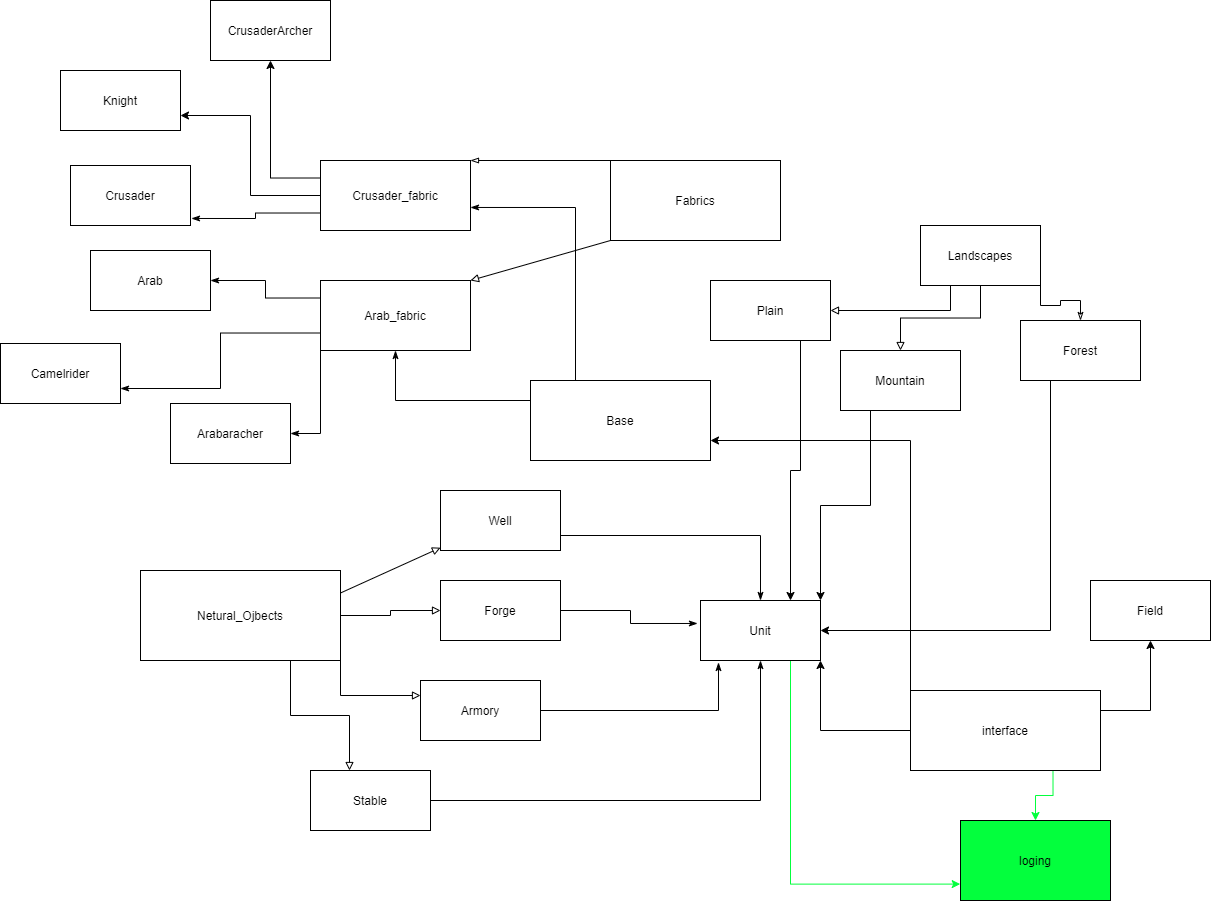

The diagram above was exported from draw.io. Its source (the exported page's mxGraphModel, read from the mxfile embedded in the PNG):
<mxGraphModel dx="1846" dy="1204" grid="1" gridSize="10" guides="1" tooltips="1" connect="1" arrows="1" fold="1" page="1" pageScale="1" pageWidth="1169" pageHeight="826" background="#ffffff" math="0" shadow="0">
  <root>
    <mxCell id="0" />
    <mxCell id="1" parent="0" />
    <mxCell id="qMdea5COmjPouFrNAvc3-41" value="" style="rounded=0;whiteSpace=wrap;html=1;" parent="1" vertex="1">
      <mxGeometry x="220" y="110" width="150" height="70" as="geometry" />
    </mxCell>
    <mxCell id="qMdea5COmjPouFrNAvc3-42" value="" style="rounded=0;whiteSpace=wrap;html=1;" parent="1" vertex="1">
      <mxGeometry x="510" y="110" width="170" height="80" as="geometry" />
    </mxCell>
    <mxCell id="qMdea5COmjPouFrNAvc3-43" value="Fabrics" style="text;html=1;strokeColor=none;fillColor=none;align=center;verticalAlign=middle;whiteSpace=wrap;rounded=0;" parent="1" vertex="1">
      <mxGeometry x="510" y="110" width="170" height="80" as="geometry" />
    </mxCell>
    <mxCell id="qMdea5COmjPouFrNAvc3-67" style="edgeStyle=orthogonalEdgeStyle;rounded=0;orthogonalLoop=1;jettySize=auto;html=1;exitX=0;exitY=0.25;exitDx=0;exitDy=0;endArrow=classic;endFill=1;" parent="1" source="qMdea5COmjPouFrNAvc3-44" target="qMdea5COmjPouFrNAvc3-65" edge="1">
      <mxGeometry relative="1" as="geometry" />
    </mxCell>
    <mxCell id="qMdea5COmjPouFrNAvc3-68" style="edgeStyle=orthogonalEdgeStyle;rounded=0;orthogonalLoop=1;jettySize=auto;html=1;exitX=0;exitY=0.5;exitDx=0;exitDy=0;entryX=1;entryY=0.75;entryDx=0;entryDy=0;endArrow=classic;endFill=1;" parent="1" source="qMdea5COmjPouFrNAvc3-44" target="qMdea5COmjPouFrNAvc3-64" edge="1">
      <mxGeometry relative="1" as="geometry" />
    </mxCell>
    <mxCell id="qMdea5COmjPouFrNAvc3-69" style="edgeStyle=orthogonalEdgeStyle;rounded=0;orthogonalLoop=1;jettySize=auto;html=1;exitX=0;exitY=0.75;exitDx=0;exitDy=0;entryX=1.008;entryY=0.883;entryDx=0;entryDy=0;entryPerimeter=0;endArrow=classicThin;endFill=1;" parent="1" source="qMdea5COmjPouFrNAvc3-44" target="qMdea5COmjPouFrNAvc3-66" edge="1">
      <mxGeometry relative="1" as="geometry" />
    </mxCell>
    <mxCell id="qMdea5COmjPouFrNAvc3-44" value="Crusader_fabric" style="text;html=1;strokeColor=none;fillColor=none;align=center;verticalAlign=middle;whiteSpace=wrap;rounded=0;" parent="1" vertex="1">
      <mxGeometry x="220" y="110" width="150" height="70" as="geometry" />
    </mxCell>
    <mxCell id="qMdea5COmjPouFrNAvc3-45" value="" style="rounded=0;whiteSpace=wrap;html=1;" parent="1" vertex="1">
      <mxGeometry x="220" y="230" width="150" height="70" as="geometry" />
    </mxCell>
    <mxCell id="qMdea5COmjPouFrNAvc3-73" style="edgeStyle=orthogonalEdgeStyle;rounded=0;orthogonalLoop=1;jettySize=auto;html=1;exitX=0;exitY=0.25;exitDx=0;exitDy=0;entryX=1;entryY=0.5;entryDx=0;entryDy=0;endArrow=classicThin;endFill=1;" parent="1" source="qMdea5COmjPouFrNAvc3-46" target="qMdea5COmjPouFrNAvc3-72" edge="1">
      <mxGeometry relative="1" as="geometry" />
    </mxCell>
    <mxCell id="qMdea5COmjPouFrNAvc3-74" style="edgeStyle=orthogonalEdgeStyle;rounded=0;orthogonalLoop=1;jettySize=auto;html=1;exitX=0;exitY=0.75;exitDx=0;exitDy=0;entryX=1;entryY=0.75;entryDx=0;entryDy=0;endArrow=classicThin;endFill=1;" parent="1" source="qMdea5COmjPouFrNAvc3-46" target="qMdea5COmjPouFrNAvc3-71" edge="1">
      <mxGeometry relative="1" as="geometry" />
    </mxCell>
    <mxCell id="qMdea5COmjPouFrNAvc3-75" style="edgeStyle=orthogonalEdgeStyle;rounded=0;orthogonalLoop=1;jettySize=auto;html=1;exitX=0;exitY=1;exitDx=0;exitDy=0;entryX=1;entryY=0.5;entryDx=0;entryDy=0;endArrow=classicThin;endFill=1;" parent="1" source="qMdea5COmjPouFrNAvc3-46" target="qMdea5COmjPouFrNAvc3-70" edge="1">
      <mxGeometry relative="1" as="geometry" />
    </mxCell>
    <mxCell id="qMdea5COmjPouFrNAvc3-46" value="Arab_fabric" style="text;html=1;strokeColor=none;fillColor=none;align=center;verticalAlign=middle;whiteSpace=wrap;rounded=0;" parent="1" vertex="1">
      <mxGeometry x="220" y="230" width="150" height="70" as="geometry" />
    </mxCell>
    <mxCell id="qMdea5COmjPouFrNAvc3-48" value="" style="endArrow=block;html=1;entryX=1;entryY=0;entryDx=0;entryDy=0;exitX=0;exitY=1;exitDx=0;exitDy=0;endFill=0;" parent="1" source="qMdea5COmjPouFrNAvc3-43" target="qMdea5COmjPouFrNAvc3-46" edge="1">
      <mxGeometry width="50" height="50" relative="1" as="geometry">
        <mxPoint x="560" y="380" as="sourcePoint" />
        <mxPoint x="610" y="330" as="targetPoint" />
      </mxGeometry>
    </mxCell>
    <mxCell id="qMdea5COmjPouFrNAvc3-49" value="" style="endArrow=blockThin;html=1;entryX=1;entryY=0;entryDx=0;entryDy=0;exitX=0;exitY=0;exitDx=0;exitDy=0;endFill=0;" parent="1" source="qMdea5COmjPouFrNAvc3-43" target="qMdea5COmjPouFrNAvc3-44" edge="1">
      <mxGeometry width="50" height="50" relative="1" as="geometry">
        <mxPoint x="560" y="380" as="sourcePoint" />
        <mxPoint x="610" y="330" as="targetPoint" />
      </mxGeometry>
    </mxCell>
    <mxCell id="qMdea5COmjPouFrNAvc3-76" style="edgeStyle=orthogonalEdgeStyle;rounded=0;orthogonalLoop=1;jettySize=auto;html=1;exitX=0.25;exitY=0;exitDx=0;exitDy=0;entryX=1;entryY=0.671;entryDx=0;entryDy=0;entryPerimeter=0;endArrow=classicThin;endFill=1;" parent="1" source="qMdea5COmjPouFrNAvc3-50" target="qMdea5COmjPouFrNAvc3-44" edge="1">
      <mxGeometry relative="1" as="geometry" />
    </mxCell>
    <mxCell id="qMdea5COmjPouFrNAvc3-77" style="edgeStyle=orthogonalEdgeStyle;rounded=0;orthogonalLoop=1;jettySize=auto;html=1;exitX=0;exitY=0.25;exitDx=0;exitDy=0;endArrow=classicThin;endFill=1;" parent="1" source="qMdea5COmjPouFrNAvc3-50" target="qMdea5COmjPouFrNAvc3-46" edge="1">
      <mxGeometry relative="1" as="geometry" />
    </mxCell>
    <mxCell id="qMdea5COmjPouFrNAvc3-50" value="Base" style="rounded=0;whiteSpace=wrap;html=1;" parent="1" vertex="1">
      <mxGeometry x="430" y="330" width="180" height="80" as="geometry" />
    </mxCell>
    <mxCell id="qMdea5COmjPouFrNAvc3-57" style="edgeStyle=orthogonalEdgeStyle;rounded=0;orthogonalLoop=1;jettySize=auto;html=1;exitX=1;exitY=0.5;exitDx=0;exitDy=0;entryX=0;entryY=0.5;entryDx=0;entryDy=0;endArrow=block;endFill=0;" parent="1" source="qMdea5COmjPouFrNAvc3-51" target="qMdea5COmjPouFrNAvc3-53" edge="1">
      <mxGeometry relative="1" as="geometry" />
    </mxCell>
    <mxCell id="qMdea5COmjPouFrNAvc3-58" style="edgeStyle=orthogonalEdgeStyle;rounded=0;orthogonalLoop=1;jettySize=auto;html=1;exitX=1;exitY=1;exitDx=0;exitDy=0;entryX=0;entryY=0.25;entryDx=0;entryDy=0;endArrow=block;endFill=0;" parent="1" source="qMdea5COmjPouFrNAvc3-51" target="qMdea5COmjPouFrNAvc3-54" edge="1">
      <mxGeometry relative="1" as="geometry" />
    </mxCell>
    <mxCell id="qMdea5COmjPouFrNAvc3-59" style="edgeStyle=orthogonalEdgeStyle;rounded=0;orthogonalLoop=1;jettySize=auto;html=1;exitX=0.75;exitY=1;exitDx=0;exitDy=0;entryX=0.325;entryY=0;entryDx=0;entryDy=0;entryPerimeter=0;endArrow=block;endFill=0;" parent="1" source="qMdea5COmjPouFrNAvc3-51" target="qMdea5COmjPouFrNAvc3-55" edge="1">
      <mxGeometry relative="1" as="geometry" />
    </mxCell>
    <mxCell id="qMdea5COmjPouFrNAvc3-51" value="Netural_Ojbects" style="rounded=0;whiteSpace=wrap;html=1;" parent="1" vertex="1">
      <mxGeometry x="40" y="520" width="200" height="90" as="geometry" />
    </mxCell>
    <mxCell id="qMdea5COmjPouFrNAvc3-52" value="" style="rounded=0;whiteSpace=wrap;html=1;" parent="1" vertex="1">
      <mxGeometry x="340" y="440" width="120" height="60" as="geometry" />
    </mxCell>
    <mxCell id="qMdea5COmjPouFrNAvc3-53" value="" style="rounded=0;whiteSpace=wrap;html=1;" parent="1" vertex="1">
      <mxGeometry x="340" y="530" width="120" height="60" as="geometry" />
    </mxCell>
    <mxCell id="qMdea5COmjPouFrNAvc3-54" value="" style="rounded=0;whiteSpace=wrap;html=1;" parent="1" vertex="1">
      <mxGeometry x="320" y="630" width="120" height="60" as="geometry" />
    </mxCell>
    <mxCell id="qMdea5COmjPouFrNAvc3-55" value="" style="rounded=0;whiteSpace=wrap;html=1;" parent="1" vertex="1">
      <mxGeometry x="210" y="720" width="120" height="60" as="geometry" />
    </mxCell>
    <mxCell id="qMdea5COmjPouFrNAvc3-56" value="" style="endArrow=block;html=1;exitX=1;exitY=0.25;exitDx=0;exitDy=0;endFill=0;" parent="1" source="qMdea5COmjPouFrNAvc3-51" target="qMdea5COmjPouFrNAvc3-52" edge="1">
      <mxGeometry width="50" height="50" relative="1" as="geometry">
        <mxPoint x="560" y="580" as="sourcePoint" />
        <mxPoint x="610" y="530" as="targetPoint" />
      </mxGeometry>
    </mxCell>
    <mxCell id="qMdea5COmjPouFrNAvc3-79" style="edgeStyle=orthogonalEdgeStyle;rounded=0;orthogonalLoop=1;jettySize=auto;html=1;exitX=1;exitY=0.75;exitDx=0;exitDy=0;endArrow=classicThin;endFill=1;" parent="1" source="qMdea5COmjPouFrNAvc3-60" target="qMdea5COmjPouFrNAvc3-78" edge="1">
      <mxGeometry relative="1" as="geometry" />
    </mxCell>
    <mxCell id="qMdea5COmjPouFrNAvc3-60" value="Well" style="text;html=1;strokeColor=none;fillColor=none;align=center;verticalAlign=middle;whiteSpace=wrap;rounded=0;" parent="1" vertex="1">
      <mxGeometry x="340" y="440" width="120" height="60" as="geometry" />
    </mxCell>
    <mxCell id="qMdea5COmjPouFrNAvc3-80" style="edgeStyle=orthogonalEdgeStyle;rounded=0;orthogonalLoop=1;jettySize=auto;html=1;exitX=1;exitY=0.5;exitDx=0;exitDy=0;entryX=-0.025;entryY=0.383;entryDx=0;entryDy=0;entryPerimeter=0;endArrow=classicThin;endFill=1;" parent="1" source="qMdea5COmjPouFrNAvc3-61" target="qMdea5COmjPouFrNAvc3-78" edge="1">
      <mxGeometry relative="1" as="geometry" />
    </mxCell>
    <mxCell id="qMdea5COmjPouFrNAvc3-61" value="Forge" style="text;html=1;strokeColor=none;fillColor=none;align=center;verticalAlign=middle;whiteSpace=wrap;rounded=0;" parent="1" vertex="1">
      <mxGeometry x="340" y="530" width="120" height="60" as="geometry" />
    </mxCell>
    <mxCell id="qMdea5COmjPouFrNAvc3-81" style="edgeStyle=orthogonalEdgeStyle;rounded=0;orthogonalLoop=1;jettySize=auto;html=1;exitX=1;exitY=0.5;exitDx=0;exitDy=0;entryX=0.15;entryY=1.033;entryDx=0;entryDy=0;entryPerimeter=0;endArrow=classicThin;endFill=1;" parent="1" source="qMdea5COmjPouFrNAvc3-62" target="qMdea5COmjPouFrNAvc3-78" edge="1">
      <mxGeometry relative="1" as="geometry" />
    </mxCell>
    <mxCell id="qMdea5COmjPouFrNAvc3-62" value="Armory" style="text;html=1;strokeColor=none;fillColor=none;align=center;verticalAlign=middle;whiteSpace=wrap;rounded=0;" parent="1" vertex="1">
      <mxGeometry x="320" y="630" width="120" height="60" as="geometry" />
    </mxCell>
    <mxCell id="qMdea5COmjPouFrNAvc3-82" style="edgeStyle=orthogonalEdgeStyle;rounded=0;orthogonalLoop=1;jettySize=auto;html=1;exitX=1;exitY=0.5;exitDx=0;exitDy=0;entryX=0.5;entryY=1;entryDx=0;entryDy=0;endArrow=classicThin;endFill=1;" parent="1" source="qMdea5COmjPouFrNAvc3-63" target="qMdea5COmjPouFrNAvc3-78" edge="1">
      <mxGeometry relative="1" as="geometry" />
    </mxCell>
    <mxCell id="qMdea5COmjPouFrNAvc3-63" value="Stable" style="text;html=1;strokeColor=none;fillColor=none;align=center;verticalAlign=middle;whiteSpace=wrap;rounded=0;" parent="1" vertex="1">
      <mxGeometry x="210" y="720" width="120" height="60" as="geometry" />
    </mxCell>
    <mxCell id="qMdea5COmjPouFrNAvc3-64" value="Knight" style="rounded=0;whiteSpace=wrap;html=1;" parent="1" vertex="1">
      <mxGeometry x="-40" y="20" width="120" height="60" as="geometry" />
    </mxCell>
    <mxCell id="qMdea5COmjPouFrNAvc3-65" value="CrusaderArcher" style="rounded=0;whiteSpace=wrap;html=1;" parent="1" vertex="1">
      <mxGeometry x="110" y="-50" width="120" height="60" as="geometry" />
    </mxCell>
    <mxCell id="qMdea5COmjPouFrNAvc3-66" value="Crusader" style="rounded=0;whiteSpace=wrap;html=1;" parent="1" vertex="1">
      <mxGeometry x="-30" y="115" width="120" height="60" as="geometry" />
    </mxCell>
    <mxCell id="qMdea5COmjPouFrNAvc3-70" value="Arabaracher" style="rounded=0;whiteSpace=wrap;html=1;" parent="1" vertex="1">
      <mxGeometry x="70" y="353" width="120" height="60" as="geometry" />
    </mxCell>
    <mxCell id="qMdea5COmjPouFrNAvc3-71" value="Camelrider" style="rounded=0;whiteSpace=wrap;html=1;" parent="1" vertex="1">
      <mxGeometry x="-100" y="293" width="120" height="60" as="geometry" />
    </mxCell>
    <mxCell id="qMdea5COmjPouFrNAvc3-72" value="Arab" style="rounded=0;whiteSpace=wrap;html=1;" parent="1" vertex="1">
      <mxGeometry x="-10" y="200" width="120" height="60" as="geometry" />
    </mxCell>
    <mxCell id="-g8YHa3yaX81hWHzE2ST-3" style="edgeStyle=orthogonalEdgeStyle;rounded=0;orthogonalLoop=1;jettySize=auto;html=1;exitX=0.75;exitY=1;exitDx=0;exitDy=0;entryX=-0.002;entryY=0.795;entryDx=0;entryDy=0;entryPerimeter=0;strokeColor=#03FF3D;" edge="1" parent="1" source="qMdea5COmjPouFrNAvc3-78" target="-g8YHa3yaX81hWHzE2ST-1">
      <mxGeometry relative="1" as="geometry" />
    </mxCell>
    <mxCell id="qMdea5COmjPouFrNAvc3-78" value="Unit&lt;br&gt;" style="rounded=0;whiteSpace=wrap;html=1;" parent="1" vertex="1">
      <mxGeometry x="600" y="550" width="120" height="60" as="geometry" />
    </mxCell>
    <mxCell id="qMdea5COmjPouFrNAvc3-87" style="edgeStyle=orthogonalEdgeStyle;rounded=0;orthogonalLoop=1;jettySize=auto;html=1;exitX=0.25;exitY=1;exitDx=0;exitDy=0;endArrow=block;endFill=0;" parent="1" source="qMdea5COmjPouFrNAvc3-83" target="qMdea5COmjPouFrNAvc3-84" edge="1">
      <mxGeometry relative="1" as="geometry" />
    </mxCell>
    <mxCell id="qMdea5COmjPouFrNAvc3-88" style="edgeStyle=orthogonalEdgeStyle;rounded=0;orthogonalLoop=1;jettySize=auto;html=1;exitX=0.5;exitY=1;exitDx=0;exitDy=0;entryX=0.5;entryY=0;entryDx=0;entryDy=0;endArrow=block;endFill=0;" parent="1" source="qMdea5COmjPouFrNAvc3-83" target="qMdea5COmjPouFrNAvc3-85" edge="1">
      <mxGeometry relative="1" as="geometry" />
    </mxCell>
    <mxCell id="qMdea5COmjPouFrNAvc3-89" style="edgeStyle=orthogonalEdgeStyle;rounded=0;orthogonalLoop=1;jettySize=auto;html=1;exitX=1;exitY=1;exitDx=0;exitDy=0;entryX=0.5;entryY=0;entryDx=0;entryDy=0;endArrow=classicThin;endFill=0;" parent="1" source="qMdea5COmjPouFrNAvc3-83" target="qMdea5COmjPouFrNAvc3-86" edge="1">
      <mxGeometry relative="1" as="geometry" />
    </mxCell>
    <mxCell id="qMdea5COmjPouFrNAvc3-83" value="Landscapes" style="rounded=0;whiteSpace=wrap;html=1;" parent="1" vertex="1">
      <mxGeometry x="820" y="175" width="120" height="60" as="geometry" />
    </mxCell>
    <mxCell id="qMdea5COmjPouFrNAvc3-90" style="edgeStyle=orthogonalEdgeStyle;rounded=0;orthogonalLoop=1;jettySize=auto;html=1;exitX=0.75;exitY=1;exitDx=0;exitDy=0;entryX=0.75;entryY=0;entryDx=0;entryDy=0;endArrow=classic;endFill=1;" parent="1" source="qMdea5COmjPouFrNAvc3-84" target="qMdea5COmjPouFrNAvc3-78" edge="1">
      <mxGeometry relative="1" as="geometry" />
    </mxCell>
    <mxCell id="qMdea5COmjPouFrNAvc3-84" value="Plain" style="rounded=0;whiteSpace=wrap;html=1;" parent="1" vertex="1">
      <mxGeometry x="610" y="230" width="120" height="60" as="geometry" />
    </mxCell>
    <mxCell id="qMdea5COmjPouFrNAvc3-91" style="edgeStyle=orthogonalEdgeStyle;rounded=0;orthogonalLoop=1;jettySize=auto;html=1;exitX=0.25;exitY=1;exitDx=0;exitDy=0;entryX=1;entryY=0;entryDx=0;entryDy=0;endArrow=classic;endFill=1;" parent="1" source="qMdea5COmjPouFrNAvc3-85" target="qMdea5COmjPouFrNAvc3-78" edge="1">
      <mxGeometry relative="1" as="geometry" />
    </mxCell>
    <mxCell id="qMdea5COmjPouFrNAvc3-85" value="Mountain" style="rounded=0;whiteSpace=wrap;html=1;" parent="1" vertex="1">
      <mxGeometry x="740" y="300" width="120" height="60" as="geometry" />
    </mxCell>
    <mxCell id="qMdea5COmjPouFrNAvc3-92" style="edgeStyle=orthogonalEdgeStyle;rounded=0;orthogonalLoop=1;jettySize=auto;html=1;exitX=0.25;exitY=1;exitDx=0;exitDy=0;entryX=1;entryY=0.5;entryDx=0;entryDy=0;endArrow=classic;endFill=1;" parent="1" source="qMdea5COmjPouFrNAvc3-86" target="qMdea5COmjPouFrNAvc3-78" edge="1">
      <mxGeometry relative="1" as="geometry" />
    </mxCell>
    <mxCell id="qMdea5COmjPouFrNAvc3-86" value="Forest" style="rounded=0;whiteSpace=wrap;html=1;" parent="1" vertex="1">
      <mxGeometry x="920" y="270" width="120" height="60" as="geometry" />
    </mxCell>
    <mxCell id="15Sk4pbgEsIJpjGO3xZs-3" style="edgeStyle=orthogonalEdgeStyle;rounded=0;orthogonalLoop=1;jettySize=auto;html=1;exitX=0;exitY=0;exitDx=0;exitDy=0;entryX=1;entryY=0.75;entryDx=0;entryDy=0;fillColor=#d5e8d4;strokeColor=#000000;" parent="1" source="15Sk4pbgEsIJpjGO3xZs-1" target="qMdea5COmjPouFrNAvc3-50" edge="1">
      <mxGeometry relative="1" as="geometry" />
    </mxCell>
    <mxCell id="15Sk4pbgEsIJpjGO3xZs-4" style="edgeStyle=orthogonalEdgeStyle;rounded=0;orthogonalLoop=1;jettySize=auto;html=1;exitX=0;exitY=0.5;exitDx=0;exitDy=0;entryX=1;entryY=1;entryDx=0;entryDy=0;fillColor=#d5e8d4;strokeColor=#000000;" parent="1" source="15Sk4pbgEsIJpjGO3xZs-1" target="qMdea5COmjPouFrNAvc3-78" edge="1">
      <mxGeometry relative="1" as="geometry" />
    </mxCell>
    <mxCell id="15Sk4pbgEsIJpjGO3xZs-6" style="edgeStyle=orthogonalEdgeStyle;rounded=0;orthogonalLoop=1;jettySize=auto;html=1;exitX=1;exitY=0.25;exitDx=0;exitDy=0;strokeColor=#000000;" parent="1" source="15Sk4pbgEsIJpjGO3xZs-1" target="15Sk4pbgEsIJpjGO3xZs-5" edge="1">
      <mxGeometry relative="1" as="geometry" />
    </mxCell>
    <mxCell id="-g8YHa3yaX81hWHzE2ST-4" style="edgeStyle=orthogonalEdgeStyle;rounded=0;orthogonalLoop=1;jettySize=auto;html=1;exitX=0.75;exitY=1;exitDx=0;exitDy=0;strokeColor=#03FF3D;" edge="1" parent="1" source="15Sk4pbgEsIJpjGO3xZs-1" target="-g8YHa3yaX81hWHzE2ST-1">
      <mxGeometry relative="1" as="geometry" />
    </mxCell>
    <mxCell id="15Sk4pbgEsIJpjGO3xZs-1" value="interface" style="rounded=0;whiteSpace=wrap;html=1;fillColor=#ffffff;strokeColor=#000000;" parent="1" vertex="1">
      <mxGeometry x="810" y="640" width="190" height="80" as="geometry" />
    </mxCell>
    <mxCell id="15Sk4pbgEsIJpjGO3xZs-5" value="Field&lt;br&gt;" style="rounded=0;whiteSpace=wrap;html=1;" parent="1" vertex="1">
      <mxGeometry x="990" y="530" width="120" height="60" as="geometry" />
    </mxCell>
    <mxCell id="-g8YHa3yaX81hWHzE2ST-1" value="loging" style="rounded=0;whiteSpace=wrap;html=1;strokeColor=#000000;fillColor=#03FF3D;" vertex="1" parent="1">
      <mxGeometry x="860" y="770" width="150" height="80" as="geometry" />
    </mxCell>
  </root>
</mxGraphModel>